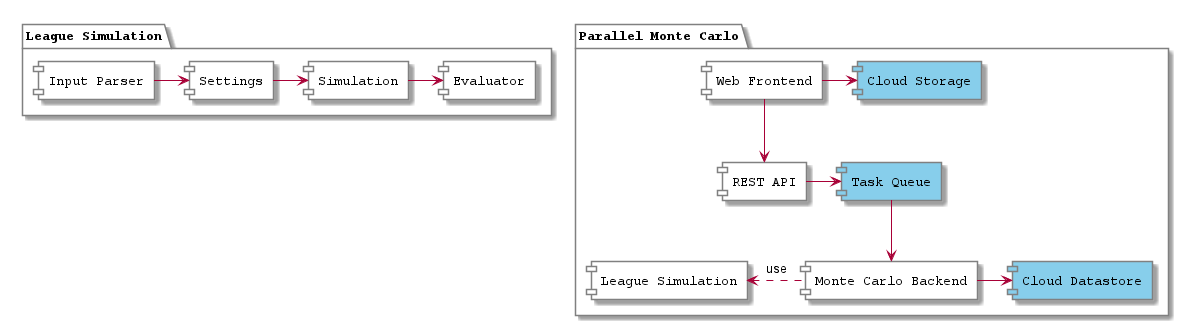

The diagram above was rendered by PlantUML. Its source (embedded in the PNG):
@startuml

skinparam component {
    FontColor black
    BackgroundColor white
    BorderColor grey
    FontName Monospaced
}

skinparam package {
    FontColor black
    BackgroundColor white
    BorderColor grey
    FontName Monospaced
}

package "League Simulation" {
[Input Parser] -> [Settings]
[Settings] -> [Simulation]
[Simulation] -> [Evaluator]
}

skinparam component {
    backgroundColor<<google>> Skyblue
    FontColor<<google>> White
}

package "Parallel Monte Carlo" {

[Cloud Storage] #Skyblue
[Cloud Datastore] #Skyblue
[Task Queue] #Skyblue

[Web Frontend] --> [REST API]
[Web Frontend] -> [Cloud Storage]
[REST API] -> [Task Queue]
[Task Queue] --> [Monte Carlo Backend]
[Monte Carlo Backend] -> [Cloud Datastore]
[League Simulation] <. [Monte Carlo Backend] : use
}

@enduml